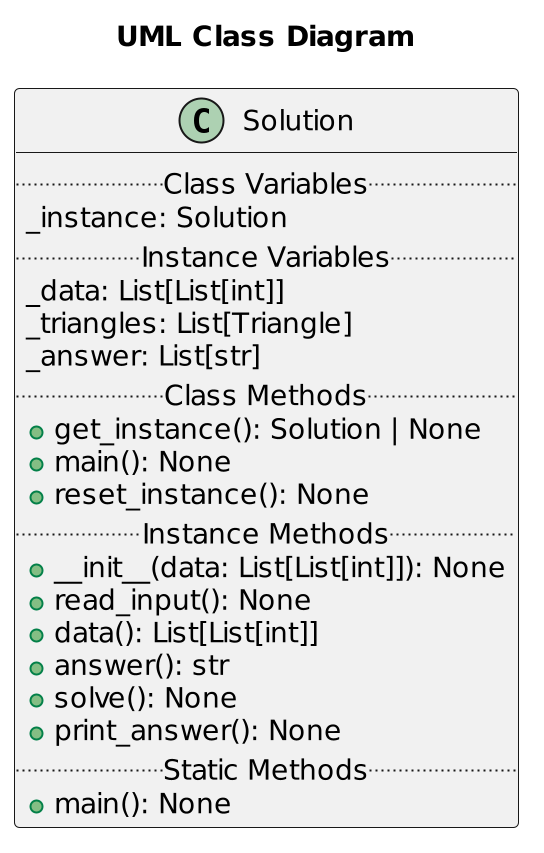

The diagram above was rendered by PlantUML. Its source (embedded in the PNG):
@startuml SolutionClass
scale 2
title "UML Class Diagram"
class Solution {
    .. Class Variables ..
	_instance: Solution
    .. Instance Variables ..
    _data: List[List[int]]
    _triangles: List[Triangle]
    _answer: List[str]
    .. Class Methods ..
    + get_instance(): Solution | None
    + main(): None
    + reset_instance(): None
    .. Instance Methods ..
    + __init__(data: List[List[int]]): None
	+ read_input(): None
    + data(): List[List[int]]
    + answer(): str
    + solve(): None
    + print_answer(): None
    .. Static Methods ..
    + main(): None
}
@enduml